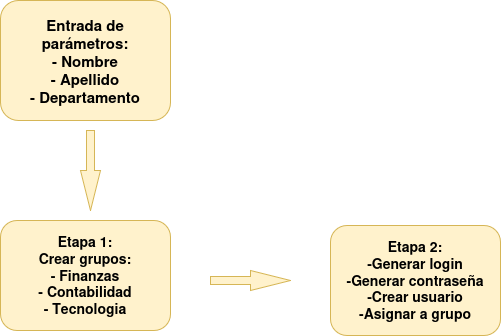

The diagram above was exported from draw.io. Its source (the exported page's mxGraphModel, read from the mxfile embedded in the PNG):
<mxGraphModel dx="886" dy="532" grid="1" gridSize="10" guides="1" tooltips="1" connect="1" arrows="1" fold="1" page="1" pageScale="1" pageWidth="827" pageHeight="1169" math="0" shadow="0">
  <root>
    <mxCell id="0" />
    <mxCell id="1" parent="0" />
    <mxCell id="0zB4xki3hr7YBhD-7y5d-2" value="&lt;div&gt;Entrada de parámetros:&lt;/div&gt;&lt;div&gt;- Nombre&lt;/div&gt;&lt;div&gt;- Apellido&lt;/div&gt;&lt;div&gt;- Departamento&lt;/div&gt;" style="rounded=1;whiteSpace=wrap;html=1;fontSize=15;fontStyle=1;fillColor=#fff2cc;strokeColor=#d6b656;" vertex="1" parent="1">
      <mxGeometry x="110" y="40" width="170" height="120" as="geometry" />
    </mxCell>
    <mxCell id="0zB4xki3hr7YBhD-7y5d-3" value="" style="html=1;shadow=0;dashed=0;align=center;verticalAlign=middle;shape=mxgraph.arrows2.arrow;dy=0.6;dx=40;direction=south;notch=0;fillColor=#fff2cc;strokeColor=#d6b656;" vertex="1" parent="1">
      <mxGeometry x="190" y="170" width="20" height="80" as="geometry" />
    </mxCell>
    <mxCell id="0zB4xki3hr7YBhD-7y5d-4" value="&lt;div&gt;Etapa 1:&lt;/div&gt;&lt;div&gt;Crear grupos:&lt;/div&gt;&lt;div&gt;- Finanzas&lt;/div&gt;&lt;div&gt;- Contabilidad&lt;/div&gt;&lt;div&gt;- Tecnologia&lt;/div&gt;" style="rounded=1;whiteSpace=wrap;html=1;fillColor=#fff2cc;strokeColor=#d6b656;fontStyle=1;fontSize=14;" vertex="1" parent="1">
      <mxGeometry x="110" y="260" width="170" height="110" as="geometry" />
    </mxCell>
    <mxCell id="0zB4xki3hr7YBhD-7y5d-5" value="" style="html=1;shadow=0;dashed=0;align=center;verticalAlign=middle;shape=mxgraph.arrows2.arrow;dy=0.6;dx=40;direction=east;notch=0;fillColor=#fff2cc;strokeColor=#d6b656;" vertex="1" parent="1">
      <mxGeometry x="320" y="310" width="80" height="20" as="geometry" />
    </mxCell>
    <mxCell id="0zB4xki3hr7YBhD-7y5d-7" value="&lt;div&gt;Etapa 2:&lt;/div&gt;&lt;div&gt;-Generar login&lt;/div&gt;&lt;div&gt;-Generar contraseña&lt;/div&gt;&lt;div&gt;-Crear usuario&lt;/div&gt;&lt;div&gt;-Asignar a grupo&lt;/div&gt;" style="rounded=1;whiteSpace=wrap;html=1;fillColor=#fff2cc;strokeColor=#d6b656;fontStyle=1;fontSize=14;" vertex="1" parent="1">
      <mxGeometry x="440" y="265" width="170" height="110" as="geometry" />
    </mxCell>
  </root>
</mxGraphModel>